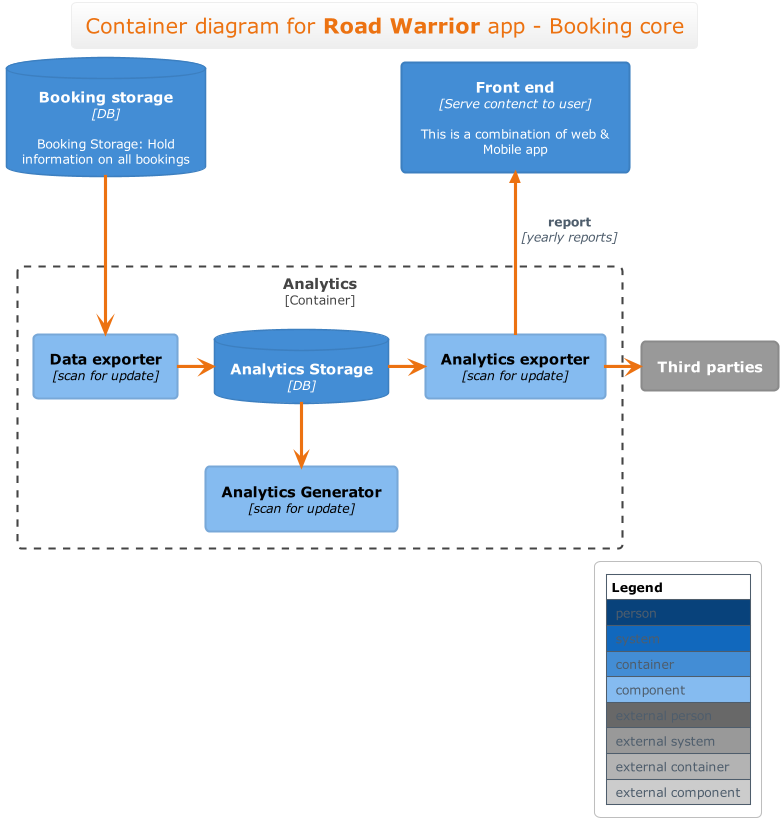

The diagram above was rendered by PlantUML. Its source (embedded in the PNG):
@startuml
!include <c4/C4_Component.puml>  

!theme aws-orange
skinparam BackgroundColor white   

LAYOUT_WITH_LEGEND()

skinparam linetype ortho
title Container diagram for **Road Warrior** app - Booking core

'Person(customer  , Customer , "<$user>   <$mobile_user>" )

System_Ext(third_parties, "Third parties")

Container(front_end, "Front end", "Serve contenct to user", "This is a combination of web & Mobile app")

Container_Boundary(analytics, "Analytics") {

Component(data_exporter, "Data exporter", "scan for update", "")
Component(analytics_generator, "Analytics Generator", "scan for update", "")
Component(analytics_exporter, "Analytics exporter", "scan for update", "")

ContainerDb(analytics_storage, "Analytics Storage", "DB", "")

data_exporter -> analytics_storage
analytics_storage -> analytics_exporter
analytics_storage --> analytics_generator
}

ContainerDb(booking_storage, "Booking storage", "DB", "Booking Storage: Hold information on all bookings")

'front_end <-- analytics_exporter

Rel_Back(front_end, analytics_exporter, "report", "yearly reports")
analytics_exporter -> third_parties

booking_storage --> data_exporter

@enduml